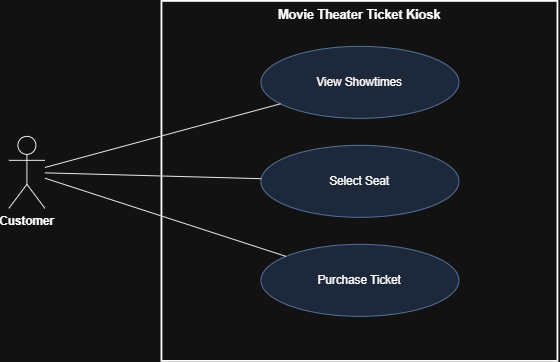

The diagram above was exported from draw.io. Its source (the exported page's mxGraphModel, read from the mxfile embedded in the PNG):
<mxGraphModel dx="936" dy="566" grid="1" gridSize="10" guides="1" tooltips="1" connect="1" arrows="1" fold="1" page="1" pageScale="1" pageWidth="850" pageHeight="600" math="0" shadow="0">
  <root>
    <mxCell id="0" />
    <mxCell id="1" parent="0" />
    <mxCell id="boundary" parent="1" style="rounded=0;whiteSpace=wrap;html=1;verticalAlign=top;fontStyle=1;fontSize=14;fillColor=none;strokeWidth=2;" value="Movie Theater Ticket Kiosk" vertex="1">
      <mxGeometry height="400" width="440" x="240" y="40" as="geometry" />
    </mxCell>
    <mxCell id="actor" parent="1" style="shape=umlActor;verticalLabelPosition=bottom;verticalAlign=top;html=1;outlineConnect=0;fontStyle=1;fontSize=13;" value="Customer" vertex="1">
      <mxGeometry height="80" width="40" x="70" y="190" as="geometry" />
    </mxCell>
    <mxCell id="uc1" parent="1" style="ellipse;whiteSpace=wrap;html=1;fillColor=#dae8fc;strokeColor=#6c8ebf;fontSize=13;" value="View Showtimes" vertex="1">
      <mxGeometry height="80" width="220" x="350" y="90" as="geometry" />
    </mxCell>
    <mxCell id="uc2" parent="1" style="ellipse;whiteSpace=wrap;html=1;fillColor=#dae8fc;strokeColor=#6c8ebf;fontSize=13;" value="Select Seat" vertex="1">
      <mxGeometry height="80" width="220" x="350" y="200" as="geometry" />
    </mxCell>
    <mxCell id="uc3" parent="1" style="ellipse;whiteSpace=wrap;html=1;fillColor=#dae8fc;strokeColor=#6c8ebf;fontSize=13;" value="Purchase Ticket" vertex="1">
      <mxGeometry height="80" width="220" x="350" y="310" as="geometry" />
    </mxCell>
    <mxCell id="l1" edge="1" parent="1" source="actor" style="endArrow=none;html=1;rounded=0;" target="uc1">
      <mxGeometry relative="1" as="geometry" />
    </mxCell>
    <mxCell id="l2" edge="1" parent="1" source="actor" style="endArrow=none;html=1;rounded=0;" target="uc2">
      <mxGeometry relative="1" as="geometry" />
    </mxCell>
    <mxCell id="l3" edge="1" parent="1" source="actor" style="endArrow=none;html=1;rounded=0;" target="uc3">
      <mxGeometry relative="1" as="geometry" />
    </mxCell>
  </root>
</mxGraphModel>